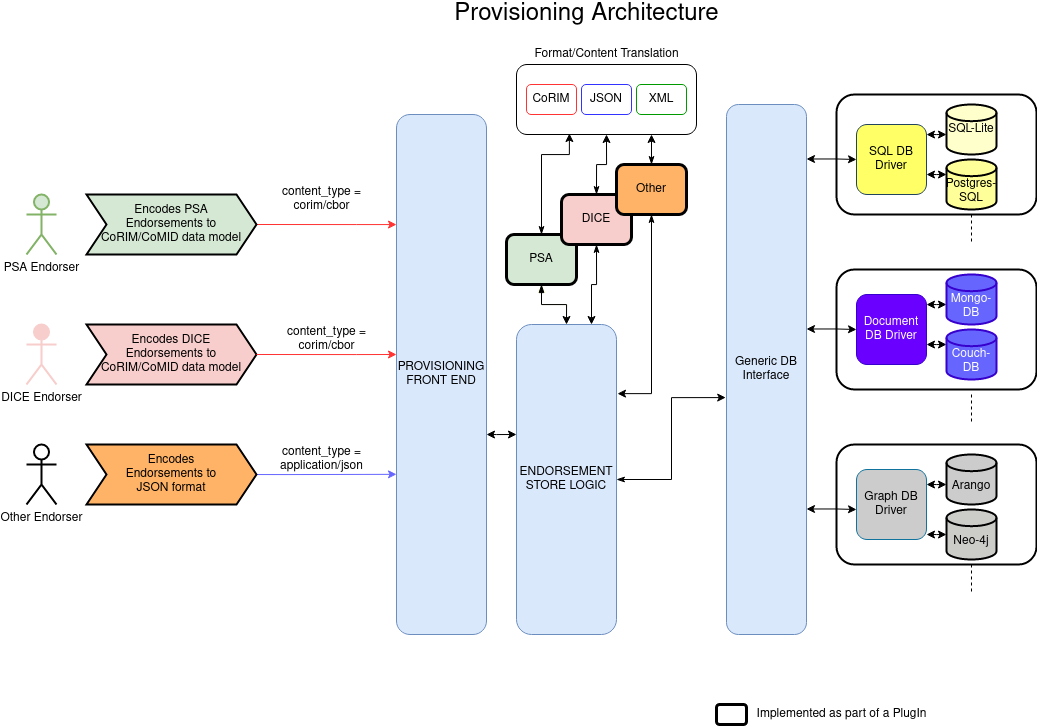

The diagram above was exported from draw.io. Its source (the exported page's mxGraphModel, read from the mxfile embedded in the PNG):
<mxGraphModel dx="2351" dy="867" grid="1" gridSize="10" guides="1" tooltips="1" connect="1" arrows="1" fold="1" page="1" pageScale="1" pageWidth="850" pageHeight="1100" math="0" shadow="0">
  <root>
    <mxCell id="0" />
    <mxCell id="1" parent="0" />
    <mxCell id="ycZHZC2xJmyD9NAUsfXz-113" value="" style="rounded=1;whiteSpace=wrap;html=1;shadow=0;glass=0;sketch=0;strokeColor=#000000;strokeWidth=2;fillColor=#FFFFFF;" parent="1" vertex="1">
      <mxGeometry x="710" y="450" width="200" height="120" as="geometry" />
    </mxCell>
    <mxCell id="ycZHZC2xJmyD9NAUsfXz-112" value="" style="rounded=1;whiteSpace=wrap;html=1;shadow=0;glass=0;sketch=0;strokeColor=#000000;strokeWidth=2;fillColor=#FFFFFF;" parent="1" vertex="1">
      <mxGeometry x="710" y="275" width="200" height="120" as="geometry" />
    </mxCell>
    <mxCell id="ycZHZC2xJmyD9NAUsfXz-111" value="" style="rounded=1;whiteSpace=wrap;html=1;shadow=0;glass=0;sketch=0;strokeColor=#000000;strokeWidth=2;fillColor=#FFFFFF;" parent="1" vertex="1">
      <mxGeometry x="710" y="100" width="200" height="120" as="geometry" />
    </mxCell>
    <mxCell id="ycZHZC2xJmyD9NAUsfXz-32" value="" style="rounded=1;whiteSpace=wrap;html=1;" parent="1" vertex="1">
      <mxGeometry x="390" y="70" width="180" height="70" as="geometry" />
    </mxCell>
    <mxCell id="ycZHZC2xJmyD9NAUsfXz-34" style="edgeStyle=orthogonalEdgeStyle;rounded=0;orthogonalLoop=1;jettySize=auto;html=1;exitX=1;exitY=0.5;exitDx=0;exitDy=0;strokeColor=#FF3333;" parent="1" target="ycZHZC2xJmyD9NAUsfXz-6" edge="1">
      <mxGeometry relative="1" as="geometry">
        <mxPoint x="130" y="230" as="sourcePoint" />
        <Array as="points">
          <mxPoint x="230" y="230" />
          <mxPoint x="230" y="230" />
        </Array>
      </mxGeometry>
    </mxCell>
    <mxCell id="ycZHZC2xJmyD9NAUsfXz-37" style="edgeStyle=orthogonalEdgeStyle;rounded=0;orthogonalLoop=1;jettySize=auto;html=1;exitX=1;exitY=0.5;exitDx=0;exitDy=0;entryX=0;entryY=0.692;entryDx=0;entryDy=0;entryPerimeter=0;strokeColor=#6666FF;" parent="1" target="ycZHZC2xJmyD9NAUsfXz-6" edge="1">
      <mxGeometry relative="1" as="geometry">
        <mxPoint x="55" y="480" as="sourcePoint" />
      </mxGeometry>
    </mxCell>
    <mxCell id="ycZHZC2xJmyD9NAUsfXz-53" style="edgeStyle=orthogonalEdgeStyle;rounded=0;orthogonalLoop=1;jettySize=auto;html=1;exitX=0.5;exitY=0;exitDx=0;exitDy=0;entryX=0.5;entryY=1;entryDx=0;entryDy=0;strokeColor=#FFFFCC;" parent="1" source="ycZHZC2xJmyD9NAUsfXz-5" target="ycZHZC2xJmyD9NAUsfXz-7" edge="1">
      <mxGeometry relative="1" as="geometry" />
    </mxCell>
    <mxCell id="ycZHZC2xJmyD9NAUsfXz-67" style="edgeStyle=orthogonalEdgeStyle;rounded=0;orthogonalLoop=1;jettySize=auto;html=1;entryX=-0.01;entryY=0.553;entryDx=0;entryDy=0;entryPerimeter=0;startArrow=classicThin;startFill=1;strokeColor=#000000;" parent="1" source="ycZHZC2xJmyD9NAUsfXz-5" target="ycZHZC2xJmyD9NAUsfXz-10" edge="1">
      <mxGeometry relative="1" as="geometry" />
    </mxCell>
    <mxCell id="ycZHZC2xJmyD9NAUsfXz-5" value="ENDORSEMENT STORE LOGIC" style="rounded=1;whiteSpace=wrap;html=1;fillColor=#dae8fc;strokeColor=#6c8ebf;" parent="1" vertex="1">
      <mxGeometry x="390" y="330" width="100" height="310" as="geometry" />
    </mxCell>
    <mxCell id="ycZHZC2xJmyD9NAUsfXz-6" value="PROVISIONING&lt;br&gt;FRONT END" style="rounded=1;whiteSpace=wrap;html=1;fillColor=#dae8fc;strokeColor=#6c8ebf;" parent="1" vertex="1">
      <mxGeometry x="270" y="120" width="90" height="520" as="geometry" />
    </mxCell>
    <mxCell id="ycZHZC2xJmyD9NAUsfXz-39" style="edgeStyle=orthogonalEdgeStyle;rounded=0;orthogonalLoop=1;jettySize=auto;html=1;startArrow=blockThin;startFill=1;" parent="1" source="ycZHZC2xJmyD9NAUsfXz-7" edge="1">
      <mxGeometry relative="1" as="geometry">
        <mxPoint x="440" y="330" as="targetPoint" />
      </mxGeometry>
    </mxCell>
    <mxCell id="ycZHZC2xJmyD9NAUsfXz-58" style="edgeStyle=orthogonalEdgeStyle;rounded=0;orthogonalLoop=1;jettySize=auto;html=1;entryX=0.294;entryY=0.986;entryDx=0;entryDy=0;entryPerimeter=0;startArrow=classicThin;startFill=1;" parent="1" source="ycZHZC2xJmyD9NAUsfXz-7" target="ycZHZC2xJmyD9NAUsfXz-32" edge="1">
      <mxGeometry relative="1" as="geometry">
        <Array as="points">
          <mxPoint x="415" y="160" />
          <mxPoint x="443" y="160" />
        </Array>
      </mxGeometry>
    </mxCell>
    <mxCell id="ycZHZC2xJmyD9NAUsfXz-7" value="PSA" style="rounded=1;whiteSpace=wrap;html=1;fillColor=#d5e8d4;glass=0;shadow=0;sketch=0;strokeWidth=3;" parent="1" vertex="1">
      <mxGeometry x="380" y="240" width="70" height="50" as="geometry" />
    </mxCell>
    <mxCell id="ycZHZC2xJmyD9NAUsfXz-40" style="edgeStyle=orthogonalEdgeStyle;rounded=0;orthogonalLoop=1;jettySize=auto;html=1;exitX=0.5;exitY=1;exitDx=0;exitDy=0;entryX=0.75;entryY=0;entryDx=0;entryDy=0;startArrow=classicThin;startFill=1;" parent="1" source="ycZHZC2xJmyD9NAUsfXz-8" target="ycZHZC2xJmyD9NAUsfXz-5" edge="1">
      <mxGeometry relative="1" as="geometry" />
    </mxCell>
    <mxCell id="ycZHZC2xJmyD9NAUsfXz-59" style="edgeStyle=orthogonalEdgeStyle;rounded=0;orthogonalLoop=1;jettySize=auto;html=1;exitX=0.5;exitY=0;exitDx=0;exitDy=0;entryX=0.5;entryY=1;entryDx=0;entryDy=0;startArrow=classicThin;startFill=1;strokeColor=#000000;" parent="1" source="ycZHZC2xJmyD9NAUsfXz-8" target="ycZHZC2xJmyD9NAUsfXz-32" edge="1">
      <mxGeometry relative="1" as="geometry" />
    </mxCell>
    <mxCell id="ycZHZC2xJmyD9NAUsfXz-8" value="DICE" style="rounded=1;whiteSpace=wrap;html=1;fillColor=#f8cecc;strokeWidth=3;" parent="1" vertex="1">
      <mxGeometry x="435" y="200" width="70" height="50" as="geometry" />
    </mxCell>
    <mxCell id="ycZHZC2xJmyD9NAUsfXz-41" style="edgeStyle=orthogonalEdgeStyle;rounded=0;orthogonalLoop=1;jettySize=auto;html=1;entryX=1.01;entryY=0.223;entryDx=0;entryDy=0;entryPerimeter=0;fillColor=#fff2cc;startArrow=classicThin;startFill=1;" parent="1" source="ycZHZC2xJmyD9NAUsfXz-9" target="ycZHZC2xJmyD9NAUsfXz-5" edge="1">
      <mxGeometry relative="1" as="geometry">
        <Array as="points">
          <mxPoint x="525" y="399" />
        </Array>
      </mxGeometry>
    </mxCell>
    <mxCell id="ycZHZC2xJmyD9NAUsfXz-60" style="edgeStyle=orthogonalEdgeStyle;rounded=0;orthogonalLoop=1;jettySize=auto;html=1;entryX=0.75;entryY=1;entryDx=0;entryDy=0;startArrow=classicThin;startFill=1;strokeColor=#000000;" parent="1" source="ycZHZC2xJmyD9NAUsfXz-9" target="ycZHZC2xJmyD9NAUsfXz-32" edge="1">
      <mxGeometry relative="1" as="geometry" />
    </mxCell>
    <mxCell id="ycZHZC2xJmyD9NAUsfXz-9" value="Other" style="rounded=1;whiteSpace=wrap;html=1;strokeWidth=3;fillColor=#FFB366;" parent="1" vertex="1">
      <mxGeometry x="490" y="170" width="70" height="50" as="geometry" />
    </mxCell>
    <mxCell id="ycZHZC2xJmyD9NAUsfXz-10" value="Generic DB Interface" style="rounded=1;whiteSpace=wrap;html=1;fillColor=#dae8fc;strokeColor=#6c8ebf;" parent="1" vertex="1">
      <mxGeometry x="600" y="110" width="80" height="530" as="geometry" />
    </mxCell>
    <mxCell id="ycZHZC2xJmyD9NAUsfXz-61" style="edgeStyle=orthogonalEdgeStyle;rounded=0;orthogonalLoop=1;jettySize=auto;html=1;entryX=0;entryY=0.75;entryDx=0;entryDy=0;startArrow=classic;startFill=1;strokeColor=#000000;" parent="1" source="ycZHZC2xJmyD9NAUsfXz-11" edge="1">
      <mxGeometry relative="1" as="geometry">
        <mxPoint x="820" y="140" as="targetPoint" />
        <Array as="points">
          <mxPoint x="810" y="140" />
          <mxPoint x="810" y="140" />
        </Array>
      </mxGeometry>
    </mxCell>
    <mxCell id="ycZHZC2xJmyD9NAUsfXz-11" value="SQL DB Driver" style="rounded=1;whiteSpace=wrap;html=1;strokeColor=#23445d;fillColor=#FFFF66;" parent="1" vertex="1">
      <mxGeometry x="730" y="130" width="70" height="70" as="geometry" />
    </mxCell>
    <mxCell id="ycZHZC2xJmyD9NAUsfXz-14" value="Graph DB Driver" style="rounded=1;whiteSpace=wrap;html=1;strokeColor=#10739e;fillColor=#CCCCCC;" parent="1" vertex="1">
      <mxGeometry x="730" y="475" width="70" height="70" as="geometry" />
    </mxCell>
    <mxCell id="ycZHZC2xJmyD9NAUsfXz-87" style="edgeStyle=none;rounded=0;orthogonalLoop=1;jettySize=auto;html=1;startArrow=none;startFill=0;strokeColor=#000000;dashed=1;endArrow=none;endFill=0;" parent="1" edge="1">
      <mxGeometry relative="1" as="geometry">
        <mxPoint x="845" y="250" as="targetPoint" />
        <mxPoint x="845" y="220" as="sourcePoint" />
      </mxGeometry>
    </mxCell>
    <mxCell id="ycZHZC2xJmyD9NAUsfXz-25" value="CoRIM" style="rounded=1;whiteSpace=wrap;html=1;strokeColor=#FF3333;" parent="1" vertex="1">
      <mxGeometry x="400" y="90" width="50" height="30" as="geometry" />
    </mxCell>
    <mxCell id="ycZHZC2xJmyD9NAUsfXz-26" value="JSON" style="rounded=1;whiteSpace=wrap;html=1;strokeColor=#3333FF;" parent="1" vertex="1">
      <mxGeometry x="455" y="90" width="50" height="30" as="geometry" />
    </mxCell>
    <mxCell id="ycZHZC2xJmyD9NAUsfXz-30" value="XML" style="rounded=1;whiteSpace=wrap;html=1;strokeColor=#009900;" parent="1" vertex="1">
      <mxGeometry x="510" y="90" width="50" height="30" as="geometry" />
    </mxCell>
    <mxCell id="ycZHZC2xJmyD9NAUsfXz-47" value="content_type = &lt;br&gt;corim/cbor" style="text;html=1;resizable=0;autosize=1;align=center;verticalAlign=middle;points=[];fillColor=none;strokeColor=none;rounded=0;dashed=1;dashPattern=1 2;" parent="1" vertex="1">
      <mxGeometry x="150" y="190" width="90" height="30" as="geometry" />
    </mxCell>
    <mxCell id="ycZHZC2xJmyD9NAUsfXz-48" value="content_type = &lt;br&gt;corim/cbor" style="text;html=1;resizable=0;autosize=1;align=center;verticalAlign=middle;points=[];fillColor=none;strokeColor=none;rounded=0;dashed=1;dashPattern=1 2;" parent="1" vertex="1">
      <mxGeometry x="155" y="330" width="90" height="30" as="geometry" />
    </mxCell>
    <mxCell id="ycZHZC2xJmyD9NAUsfXz-49" value="content_type = &lt;br&gt;application/json" style="text;html=1;resizable=0;autosize=1;align=center;verticalAlign=middle;points=[];fillColor=none;strokeColor=none;rounded=0;dashed=1;dashPattern=1 2;" parent="1" vertex="1">
      <mxGeometry x="145" y="450" width="100" height="30" as="geometry" />
    </mxCell>
    <mxCell id="ycZHZC2xJmyD9NAUsfXz-54" value="Format/Content Translation" style="text;html=1;resizable=0;autosize=1;align=center;verticalAlign=middle;points=[];fillColor=none;strokeColor=none;rounded=0;dashed=1;dashPattern=1 2;" parent="1" vertex="1">
      <mxGeometry x="400" y="50" width="160" height="20" as="geometry" />
    </mxCell>
    <mxCell id="ycZHZC2xJmyD9NAUsfXz-74" style="edgeStyle=orthogonalEdgeStyle;rounded=0;orthogonalLoop=1;jettySize=auto;html=1;startArrow=classic;startFill=1;strokeColor=#000000;" parent="1" edge="1">
      <mxGeometry relative="1" as="geometry">
        <mxPoint x="680" y="164.5" as="sourcePoint" />
        <mxPoint x="730" y="165" as="targetPoint" />
        <Array as="points">
          <mxPoint x="710" y="164.5" />
          <mxPoint x="710" y="164.5" />
        </Array>
      </mxGeometry>
    </mxCell>
    <mxCell id="ycZHZC2xJmyD9NAUsfXz-78" style="edgeStyle=orthogonalEdgeStyle;rounded=0;orthogonalLoop=1;jettySize=auto;html=1;startArrow=classic;startFill=1;strokeColor=#000000;" parent="1" edge="1">
      <mxGeometry relative="1" as="geometry">
        <mxPoint x="680" y="334.5" as="sourcePoint" />
        <mxPoint x="730" y="335" as="targetPoint" />
        <Array as="points">
          <mxPoint x="710" y="334.5" />
          <mxPoint x="710" y="334.5" />
        </Array>
      </mxGeometry>
    </mxCell>
    <mxCell id="ycZHZC2xJmyD9NAUsfXz-79" style="edgeStyle=orthogonalEdgeStyle;rounded=0;orthogonalLoop=1;jettySize=auto;html=1;startArrow=classic;startFill=1;strokeColor=#000000;" parent="1" edge="1">
      <mxGeometry relative="1" as="geometry">
        <mxPoint x="680" y="514.5" as="sourcePoint" />
        <mxPoint x="730" y="515" as="targetPoint" />
        <Array as="points">
          <mxPoint x="710" y="514.5" />
          <mxPoint x="710" y="514.5" />
        </Array>
      </mxGeometry>
    </mxCell>
    <mxCell id="ycZHZC2xJmyD9NAUsfXz-80" style="edgeStyle=orthogonalEdgeStyle;rounded=0;orthogonalLoop=1;jettySize=auto;html=1;entryX=0;entryY=0.75;entryDx=0;entryDy=0;startArrow=classic;startFill=1;strokeColor=#000000;" parent="1" edge="1">
      <mxGeometry relative="1" as="geometry">
        <mxPoint x="800" y="180" as="sourcePoint" />
        <mxPoint x="820" y="180" as="targetPoint" />
        <Array as="points">
          <mxPoint x="810" y="180" />
          <mxPoint x="810" y="180" />
        </Array>
      </mxGeometry>
    </mxCell>
    <mxCell id="ycZHZC2xJmyD9NAUsfXz-83" style="edgeStyle=orthogonalEdgeStyle;rounded=0;orthogonalLoop=1;jettySize=auto;html=1;entryX=0;entryY=0.75;entryDx=0;entryDy=0;startArrow=classic;startFill=1;strokeColor=#000000;" parent="1" edge="1">
      <mxGeometry relative="1" as="geometry">
        <mxPoint x="800" y="490" as="sourcePoint" />
        <mxPoint x="820" y="490" as="targetPoint" />
        <Array as="points">
          <mxPoint x="810" y="490" />
          <mxPoint x="810" y="490" />
        </Array>
      </mxGeometry>
    </mxCell>
    <mxCell id="ycZHZC2xJmyD9NAUsfXz-84" style="edgeStyle=orthogonalEdgeStyle;rounded=0;orthogonalLoop=1;jettySize=auto;html=1;entryX=0;entryY=0.75;entryDx=0;entryDy=0;startArrow=classic;startFill=1;strokeColor=#000000;" parent="1" edge="1">
      <mxGeometry relative="1" as="geometry">
        <mxPoint x="800" y="540" as="sourcePoint" />
        <mxPoint x="820" y="540" as="targetPoint" />
        <Array as="points">
          <mxPoint x="810" y="540" />
          <mxPoint x="810" y="540" />
        </Array>
      </mxGeometry>
    </mxCell>
    <mxCell id="ycZHZC2xJmyD9NAUsfXz-85" style="edgeStyle=orthogonalEdgeStyle;rounded=0;orthogonalLoop=1;jettySize=auto;html=1;startArrow=classic;startFill=1;strokeColor=#000000;" parent="1" edge="1">
      <mxGeometry relative="1" as="geometry">
        <mxPoint x="360" y="440" as="sourcePoint" />
        <mxPoint x="390" y="440" as="targetPoint" />
        <Array as="points">
          <mxPoint x="370" y="440" />
          <mxPoint x="370" y="440" />
        </Array>
      </mxGeometry>
    </mxCell>
    <mxCell id="ycZHZC2xJmyD9NAUsfXz-88" style="edgeStyle=none;rounded=0;orthogonalLoop=1;jettySize=auto;html=1;startArrow=none;startFill=0;strokeColor=#000000;dashed=1;endArrow=none;endFill=0;" parent="1" edge="1">
      <mxGeometry relative="1" as="geometry">
        <mxPoint x="845" y="430" as="targetPoint" />
        <mxPoint x="845" y="400" as="sourcePoint" />
      </mxGeometry>
    </mxCell>
    <mxCell id="ycZHZC2xJmyD9NAUsfXz-89" style="edgeStyle=none;rounded=0;orthogonalLoop=1;jettySize=auto;html=1;startArrow=none;startFill=0;strokeColor=#000000;dashed=1;endArrow=none;endFill=0;" parent="1" edge="1">
      <mxGeometry relative="1" as="geometry">
        <mxPoint x="845" y="600" as="targetPoint" />
        <mxPoint x="845" y="570" as="sourcePoint" />
      </mxGeometry>
    </mxCell>
    <mxCell id="ycZHZC2xJmyD9NAUsfXz-91" value="&lt;font style=&quot;font-size: 24px&quot;&gt;Provisioning Architecture&lt;/font&gt;" style="text;html=1;resizable=0;autosize=1;align=center;verticalAlign=middle;points=[];fillColor=none;strokeColor=none;rounded=0;dashed=1;dashPattern=1 2;" parent="1" vertex="1">
      <mxGeometry x="320" y="10" width="280" height="20" as="geometry" />
    </mxCell>
    <mxCell id="ycZHZC2xJmyD9NAUsfXz-92" value="SQL-Lite" style="strokeWidth=2;html=1;shape=mxgraph.flowchart.database;whiteSpace=wrap;fillColor=#FFFFCC;" parent="1" vertex="1">
      <mxGeometry x="820" y="110" width="50" height="50" as="geometry" />
    </mxCell>
    <mxCell id="ycZHZC2xJmyD9NAUsfXz-93" value="&lt;br&gt;Postgres-SQL" style="strokeWidth=2;html=1;shape=mxgraph.flowchart.database;whiteSpace=wrap;fillColor=#FFFF99;" parent="1" vertex="1">
      <mxGeometry x="820" y="165" width="50" height="50" as="geometry" />
    </mxCell>
    <mxCell id="ycZHZC2xJmyD9NAUsfXz-96" style="edgeStyle=orthogonalEdgeStyle;rounded=0;orthogonalLoop=1;jettySize=auto;html=1;entryX=0;entryY=0.75;entryDx=0;entryDy=0;startArrow=classic;startFill=1;strokeColor=#000000;" parent="1" source="ycZHZC2xJmyD9NAUsfXz-97" edge="1">
      <mxGeometry relative="1" as="geometry">
        <mxPoint x="820" y="310" as="targetPoint" />
        <Array as="points">
          <mxPoint x="810" y="310" />
          <mxPoint x="810" y="310" />
        </Array>
      </mxGeometry>
    </mxCell>
    <mxCell id="ycZHZC2xJmyD9NAUsfXz-97" value="Document DB Driver" style="rounded=1;whiteSpace=wrap;html=1;strokeColor=#3700CC;fillColor=#6a00ff;fontColor=#ffffff;" parent="1" vertex="1">
      <mxGeometry x="730" y="300" width="70" height="70" as="geometry" />
    </mxCell>
    <mxCell id="ycZHZC2xJmyD9NAUsfXz-98" style="edgeStyle=orthogonalEdgeStyle;rounded=0;orthogonalLoop=1;jettySize=auto;html=1;entryX=0;entryY=0.75;entryDx=0;entryDy=0;startArrow=classic;startFill=1;strokeColor=#000000;" parent="1" edge="1">
      <mxGeometry relative="1" as="geometry">
        <mxPoint x="800" y="350" as="sourcePoint" />
        <mxPoint x="820" y="350" as="targetPoint" />
        <Array as="points">
          <mxPoint x="810" y="350" />
          <mxPoint x="810" y="350" />
        </Array>
      </mxGeometry>
    </mxCell>
    <mxCell id="ycZHZC2xJmyD9NAUsfXz-99" value="&lt;br&gt;Mongo-DB" style="strokeWidth=2;html=1;shape=mxgraph.flowchart.database;whiteSpace=wrap;fillColor=#6666FF;fontColor=#ffffff;strokeColor=#3700CC;" parent="1" vertex="1">
      <mxGeometry x="820" y="280" width="50" height="50" as="geometry" />
    </mxCell>
    <mxCell id="ycZHZC2xJmyD9NAUsfXz-100" value="&lt;br&gt;Couch-DB" style="strokeWidth=2;html=1;shape=mxgraph.flowchart.database;whiteSpace=wrap;fillColor=#6666FF;fontColor=#ffffff;strokeColor=#3700CC;" parent="1" vertex="1">
      <mxGeometry x="820" y="335" width="50" height="50" as="geometry" />
    </mxCell>
    <mxCell id="ycZHZC2xJmyD9NAUsfXz-101" value="&lt;br&gt;Arango" style="strokeWidth=2;html=1;shape=mxgraph.flowchart.database;whiteSpace=wrap;fillColor=#CCCCCD;" parent="1" vertex="1">
      <mxGeometry x="820" y="460" width="50" height="50" as="geometry" />
    </mxCell>
    <mxCell id="ycZHZC2xJmyD9NAUsfXz-102" value="&lt;br&gt;Neo-4j" style="strokeWidth=2;html=1;shape=mxgraph.flowchart.database;whiteSpace=wrap;fillColor=#CCCCC9;" parent="1" vertex="1">
      <mxGeometry x="820" y="515" width="50" height="50" as="geometry" />
    </mxCell>
    <mxCell id="ycZHZC2xJmyD9NAUsfXz-103" value="" style="rounded=1;whiteSpace=wrap;html=1;glass=0;shadow=0;sketch=0;strokeWidth=3;fillColor=#FFFFFF;" parent="1" vertex="1">
      <mxGeometry x="590" y="710" width="30" height="20" as="geometry" />
    </mxCell>
    <mxCell id="ycZHZC2xJmyD9NAUsfXz-104" value="Implemented as part of a PlugIn" style="text;html=1;resizable=0;autosize=1;align=center;verticalAlign=middle;points=[];fillColor=none;strokeColor=none;rounded=0;shadow=0;glass=0;sketch=0;" parent="1" vertex="1">
      <mxGeometry x="620" y="710" width="190" height="20" as="geometry" />
    </mxCell>
    <mxCell id="ycZHZC2xJmyD9NAUsfXz-114" value="PSA Endorser" style="shape=umlActor;verticalLabelPosition=bottom;verticalAlign=top;html=1;outlineConnect=0;shadow=0;glass=0;sketch=0;strokeColor=#82b366;strokeWidth=2;fillColor=#d5e8d4;" parent="1" vertex="1">
      <mxGeometry x="-100" y="200" width="30" height="60" as="geometry" />
    </mxCell>
    <mxCell id="ycZHZC2xJmyD9NAUsfXz-117" value="DICE Endorser" style="shape=umlActor;verticalLabelPosition=bottom;verticalAlign=top;html=1;outlineConnect=0;shadow=0;glass=0;sketch=0;strokeWidth=2;fillColor=#F8CECC;strokeColor=#F8CECC;" parent="1" vertex="1">
      <mxGeometry x="-100" y="330" width="30" height="60" as="geometry" />
    </mxCell>
    <mxCell id="ycZHZC2xJmyD9NAUsfXz-119" value="Other Endorser" style="shape=umlActor;verticalLabelPosition=bottom;verticalAlign=top;html=1;outlineConnect=0;shadow=0;glass=0;sketch=0;strokeColor=#000000;strokeWidth=2;fillColor=#FFFFFF;" parent="1" vertex="1">
      <mxGeometry x="-100" y="450" width="30" height="60" as="geometry" />
    </mxCell>
    <mxCell id="ycZHZC2xJmyD9NAUsfXz-124" value="Encodes PSA &lt;br&gt;Endorsements to&lt;br&gt;CoRIM/CoMID data model" style="shape=step;perimeter=stepPerimeter;whiteSpace=wrap;html=1;fixedSize=1;shadow=0;glass=0;sketch=0;strokeColor=#000000;strokeWidth=2;fillColor=#D5E8D4;" parent="1" vertex="1">
      <mxGeometry x="-40" y="200" width="170" height="60" as="geometry" />
    </mxCell>
    <mxCell id="ycZHZC2xJmyD9NAUsfXz-125" value="Encodes DICE&lt;br&gt;Endorsements to&lt;br&gt;CoRIM/CoMID data model" style="shape=step;perimeter=stepPerimeter;whiteSpace=wrap;html=1;fixedSize=1;shadow=0;glass=0;sketch=0;strokeColor=#000000;strokeWidth=2;fillColor=#F8CECC;" parent="1" vertex="1">
      <mxGeometry x="-40" y="330" width="170" height="60" as="geometry" />
    </mxCell>
    <mxCell id="ycZHZC2xJmyD9NAUsfXz-127" value="Encodes&lt;br&gt;Endorsements to &lt;br&gt;JSON format" style="shape=step;perimeter=stepPerimeter;whiteSpace=wrap;html=1;fixedSize=1;shadow=0;glass=0;sketch=0;strokeColor=#000000;strokeWidth=2;fillColor=#FFB366;" parent="1" vertex="1">
      <mxGeometry x="-40" y="450" width="170" height="60" as="geometry" />
    </mxCell>
    <mxCell id="ycZHZC2xJmyD9NAUsfXz-131" style="edgeStyle=orthogonalEdgeStyle;rounded=0;orthogonalLoop=1;jettySize=auto;html=1;exitX=1;exitY=0.5;exitDx=0;exitDy=0;strokeColor=#FF3333;" parent="1" edge="1">
      <mxGeometry relative="1" as="geometry">
        <mxPoint x="130" y="360" as="sourcePoint" />
        <mxPoint x="270" y="360" as="targetPoint" />
        <Array as="points">
          <mxPoint x="230" y="360" />
          <mxPoint x="230" y="360" />
        </Array>
      </mxGeometry>
    </mxCell>
  </root>
</mxGraphModel>